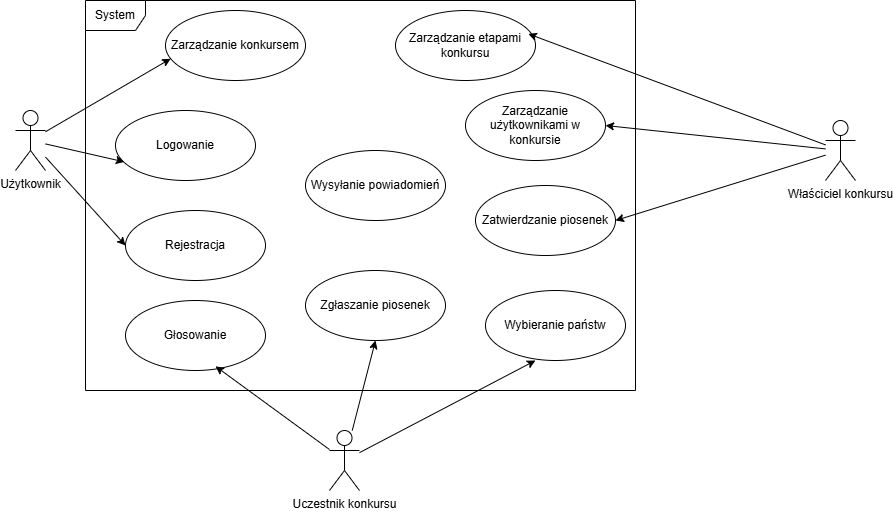

The diagram above was exported from draw.io. Its source (the exported page's mxGraphModel, read from the mxfile embedded in the PNG):
<mxGraphModel dx="1003" dy="542" grid="1" gridSize="10" guides="1" tooltips="1" connect="1" arrows="1" fold="1" page="1" pageScale="1" pageWidth="827" pageHeight="1169" math="0" shadow="0">
  <root>
    <mxCell id="0" />
    <mxCell id="1" parent="0" />
    <mxCell id="KSy_TrvJuTA441VgAoqO-2" value="System" style="shape=umlFrame;whiteSpace=wrap;html=1;pointerEvents=0;" vertex="1" parent="1">
      <mxGeometry x="140" y="90" width="550" height="390" as="geometry" />
    </mxCell>
    <mxCell id="KSy_TrvJuTA441VgAoqO-19" style="edgeStyle=none;rounded=0;orthogonalLoop=1;jettySize=auto;html=1;entryX=0;entryY=0.5;entryDx=0;entryDy=0;" edge="1" parent="1" source="KSy_TrvJuTA441VgAoqO-3" target="KSy_TrvJuTA441VgAoqO-9">
      <mxGeometry relative="1" as="geometry" />
    </mxCell>
    <mxCell id="KSy_TrvJuTA441VgAoqO-3" value="Użytkownik" style="shape=umlActor;verticalLabelPosition=bottom;verticalAlign=top;html=1;" vertex="1" parent="1">
      <mxGeometry x="70" y="200" width="30" height="60" as="geometry" />
    </mxCell>
    <mxCell id="KSy_TrvJuTA441VgAoqO-29" style="edgeStyle=none;rounded=0;orthogonalLoop=1;jettySize=auto;html=1;entryX=1;entryY=0.5;entryDx=0;entryDy=0;" edge="1" parent="1" source="KSy_TrvJuTA441VgAoqO-4" target="KSy_TrvJuTA441VgAoqO-11">
      <mxGeometry relative="1" as="geometry" />
    </mxCell>
    <mxCell id="KSy_TrvJuTA441VgAoqO-30" style="edgeStyle=none;rounded=0;orthogonalLoop=1;jettySize=auto;html=1;entryX=1;entryY=0.5;entryDx=0;entryDy=0;" edge="1" parent="1" source="KSy_TrvJuTA441VgAoqO-4" target="KSy_TrvJuTA441VgAoqO-14">
      <mxGeometry relative="1" as="geometry" />
    </mxCell>
    <mxCell id="KSy_TrvJuTA441VgAoqO-4" value="Właściciel konkursu" style="shape=umlActor;verticalLabelPosition=bottom;verticalAlign=top;html=1;" vertex="1" parent="1">
      <mxGeometry x="880" y="210" width="30" height="60" as="geometry" />
    </mxCell>
    <mxCell id="KSy_TrvJuTA441VgAoqO-23" style="edgeStyle=none;rounded=0;orthogonalLoop=1;jettySize=auto;html=1;entryX=0.5;entryY=1;entryDx=0;entryDy=0;" edge="1" parent="1" source="KSy_TrvJuTA441VgAoqO-5" target="KSy_TrvJuTA441VgAoqO-13">
      <mxGeometry relative="1" as="geometry" />
    </mxCell>
    <mxCell id="KSy_TrvJuTA441VgAoqO-5" value="Uczestnik konkursu" style="shape=umlActor;verticalLabelPosition=bottom;verticalAlign=top;html=1;" vertex="1" parent="1">
      <mxGeometry x="384" y="520" width="30" height="60" as="geometry" />
    </mxCell>
    <mxCell id="KSy_TrvJuTA441VgAoqO-8" value="Logowanie" style="ellipse;whiteSpace=wrap;html=1;" vertex="1" parent="1">
      <mxGeometry x="170" y="200" width="140" height="70" as="geometry" />
    </mxCell>
    <mxCell id="KSy_TrvJuTA441VgAoqO-9" value="Rejestracja" style="ellipse;whiteSpace=wrap;html=1;" vertex="1" parent="1">
      <mxGeometry x="180" y="300" width="140" height="70" as="geometry" />
    </mxCell>
    <mxCell id="KSy_TrvJuTA441VgAoqO-10" value="Zarządzanie konkursem" style="ellipse;whiteSpace=wrap;html=1;" vertex="1" parent="1">
      <mxGeometry x="220" y="100" width="140" height="70" as="geometry" />
    </mxCell>
    <mxCell id="KSy_TrvJuTA441VgAoqO-11" value="Zarządzanie użytkownikami w konkursie" style="ellipse;whiteSpace=wrap;html=1;" vertex="1" parent="1">
      <mxGeometry x="520" y="180" width="140" height="70" as="geometry" />
    </mxCell>
    <mxCell id="KSy_TrvJuTA441VgAoqO-13" value="Zgłaszanie piosenek" style="ellipse;whiteSpace=wrap;html=1;" vertex="1" parent="1">
      <mxGeometry x="360" y="360" width="140" height="70" as="geometry" />
    </mxCell>
    <mxCell id="KSy_TrvJuTA441VgAoqO-14" value="Zatwierdzanie piosenek" style="ellipse;whiteSpace=wrap;html=1;" vertex="1" parent="1">
      <mxGeometry x="530" y="275" width="140" height="70" as="geometry" />
    </mxCell>
    <mxCell id="KSy_TrvJuTA441VgAoqO-17" style="rounded=0;orthogonalLoop=1;jettySize=auto;html=1;entryX=0.063;entryY=0.734;entryDx=0;entryDy=0;entryPerimeter=0;" edge="1" parent="1" source="KSy_TrvJuTA441VgAoqO-3" target="KSy_TrvJuTA441VgAoqO-8">
      <mxGeometry relative="1" as="geometry" />
    </mxCell>
    <mxCell id="KSy_TrvJuTA441VgAoqO-20" style="edgeStyle=none;rounded=0;orthogonalLoop=1;jettySize=auto;html=1;entryX=0.037;entryY=0.689;entryDx=0;entryDy=0;entryPerimeter=0;" edge="1" parent="1" source="KSy_TrvJuTA441VgAoqO-3" target="KSy_TrvJuTA441VgAoqO-10">
      <mxGeometry relative="1" as="geometry" />
    </mxCell>
    <mxCell id="KSy_TrvJuTA441VgAoqO-22" value="Wybieranie państw" style="ellipse;whiteSpace=wrap;html=1;" vertex="1" parent="1">
      <mxGeometry x="540" y="380" width="140" height="70" as="geometry" />
    </mxCell>
    <mxCell id="KSy_TrvJuTA441VgAoqO-24" style="edgeStyle=none;rounded=0;orthogonalLoop=1;jettySize=auto;html=1;entryX=0.357;entryY=1;entryDx=0;entryDy=0;entryPerimeter=0;" edge="1" parent="1" source="KSy_TrvJuTA441VgAoqO-5" target="KSy_TrvJuTA441VgAoqO-22">
      <mxGeometry relative="1" as="geometry" />
    </mxCell>
    <mxCell id="KSy_TrvJuTA441VgAoqO-25" value="Głosowanie" style="ellipse;whiteSpace=wrap;html=1;" vertex="1" parent="1">
      <mxGeometry x="180" y="390" width="140" height="70" as="geometry" />
    </mxCell>
    <mxCell id="KSy_TrvJuTA441VgAoqO-26" style="edgeStyle=none;rounded=0;orthogonalLoop=1;jettySize=auto;html=1;entryX=0.643;entryY=0.94;entryDx=0;entryDy=0;entryPerimeter=0;" edge="1" parent="1" source="KSy_TrvJuTA441VgAoqO-5" target="KSy_TrvJuTA441VgAoqO-25">
      <mxGeometry relative="1" as="geometry" />
    </mxCell>
    <mxCell id="KSy_TrvJuTA441VgAoqO-27" value="Wysyłanie powiadomień" style="ellipse;whiteSpace=wrap;html=1;" vertex="1" parent="1">
      <mxGeometry x="360" y="240" width="140" height="70" as="geometry" />
    </mxCell>
    <mxCell id="KSy_TrvJuTA441VgAoqO-28" value="Zarządzanie etapami konkursu" style="ellipse;whiteSpace=wrap;html=1;" vertex="1" parent="1">
      <mxGeometry x="450" y="100" width="140" height="70" as="geometry" />
    </mxCell>
    <mxCell id="KSy_TrvJuTA441VgAoqO-31" style="edgeStyle=none;rounded=0;orthogonalLoop=1;jettySize=auto;html=1;entryX=0.949;entryY=0.334;entryDx=0;entryDy=0;entryPerimeter=0;" edge="1" parent="1" source="KSy_TrvJuTA441VgAoqO-4" target="KSy_TrvJuTA441VgAoqO-28">
      <mxGeometry relative="1" as="geometry" />
    </mxCell>
  </root>
</mxGraphModel>